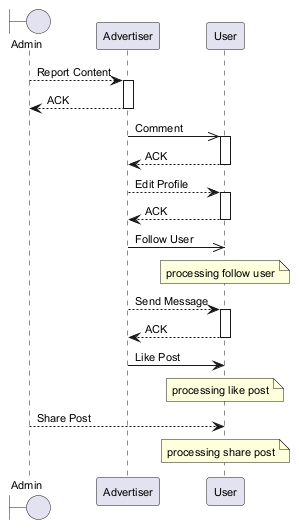

The diagram above was rendered by PlantUML. Its source (embedded in the PNG):
@startuml
skinparam defaultFontSize 11
boundary "Admin" as A
participant "Advertiser" as A2
participant "User" as U
A --> A2 : Report Content
activate A2
A2 --> A : ACK
deactivate A2
A2 ->> U : Comment
activate U
U --> A2 : ACK
deactivate U
A2 --> U : Edit Profile
activate U
U --> A2 : ACK
deactivate U
A2 ->> U : Follow User
note over U : processing follow user
A2 --> U : Send Message
activate U
U --> A2 : ACK
deactivate U
A2 -> U : Like Post
note over U : processing like post
A --> U : Share Post
note over U : processing share post
@enduml